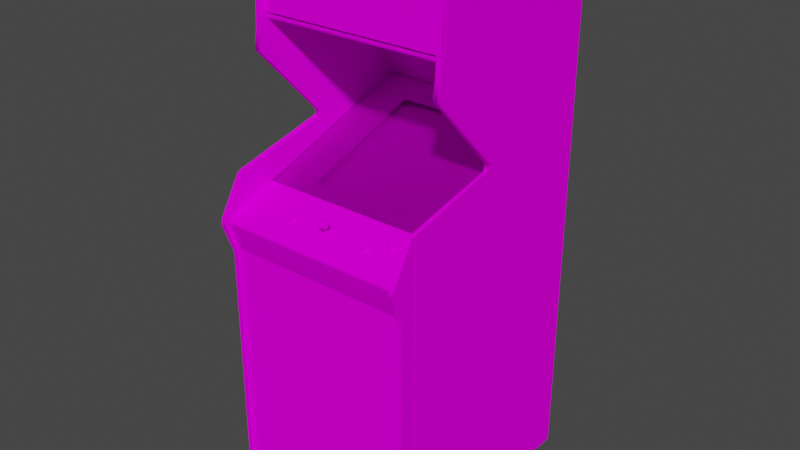 # Source: superpac.blend  (saved by Blender 2.93.20; exported with 4.5.12 LTS)
import bpy
from mathutils import Matrix  # noqa: F401  (used for matrix-valued properties, if any)

bpy.ops.wm.read_factory_settings(use_empty=True)
scene = bpy.context.scene
scene.name = 'Scene'

# ---- images (referenced by path relative to the original .blend; pixels are not part of the script)
import os
ASSET_DIR = os.environ.get("B2B_ASSET_DIR", "")  # directory of the original .blend (textures are referenced by path, not embedded)
HERE = os.path.dirname(os.path.abspath(__file__))  # packed textures are extracted next to this script under _unpacked/

def load_image(name, relpath, width, height, colorspace="sRGB"):
    """Load a texture the original file referenced (path relative to the .blend, or extracted next to this script)."""
    p = next((c for c in (os.path.join(HERE, relpath), os.path.join(ASSET_DIR, relpath)) if relpath and os.path.exists(c)), "")
    if p:
        img = bpy.data.images.load(p, check_existing=True)
        img.name = name
    else:  # same state as the original file: an image datablock whose file is absent (Cycles renders it pink)
        img = bpy.data.images.new(name, width, height)
        img.source = "FILE"
        img.filepath = "//" + (relpath or name)
    img.colorspace_settings.name = colorspace
    return img
img_superpacmarqueemap_tiff = load_image('superpacmarqueemap.TIFF', 'superpacmarqueemap.TIFF', 1024, 1024, 'sRGB')
img_superpacsnapmap_tiff = load_image('superpacsnapmap.TIFF', 'superpacsnapmap.TIFF', 1024, 1024, 'sRGB')
img_superpacglassblack_tiff = load_image('superpacglassblack.TIFF', 'superpacglassblack.TIFF', 1024, 1024, 'sRGB')
img_superpacallmap_tiff = load_image('superpacallmap.TIFF', 'superpacallmap.TIFF', 1024, 1024, 'sRGB')
img_superpacdecalsmap_tiff = load_image('superpacdecalsmap.TIFF', 'superpacdecalsmap.TIFF', 1024, 1024, 'sRGB')

# ---- materials (node trees are filled in below, after node groups)
mat_superpacmarquee = bpy.data.materials.new('superpacmarquee')
mat_superpacmarquee.use_transparent_shadow = False
mat_superpacmarquee.roughness = 0.8807
mat_superpacmarquee.specular_intensity = 0.0
mat_superpacsnap = bpy.data.materials.new('superpacsnap')
mat_superpacsnap.use_transparent_shadow = False
mat_superpacsnap.roughness = 0.8807
mat_superpacsnap.specular_intensity = 0.0
mat_superpacglass = bpy.data.materials.new('superpacglass')
mat_superpacglass.use_transparent_shadow = False
mat_superpacglass.roughness = 0.8807
mat_superpacglass.specular_intensity = 0.0
mat_superpacall = bpy.data.materials.new('superpacall')
mat_superpacall.use_transparent_shadow = False
mat_superpacall.roughness = 0.8807
mat_superpacall.specular_intensity = 0.0
mat_superpacdecals = bpy.data.materials.new('superpacdecals')
mat_superpacdecals.use_transparent_shadow = False
mat_superpacdecals.roughness = 0.8807
mat_superpacdecals.specular_intensity = 0.0

# ---- node groups
ng_auto_smooth = bpy.data.node_groups.new('Auto Smooth', 'GeometryNodeTree')
_s = ng_auto_smooth.interface.new_socket(name='Geometry', in_out='OUTPUT', socket_type='NodeSocketGeometry')
_s = ng_auto_smooth.interface.new_socket(name='Geometry', in_out='INPUT', socket_type='NodeSocketGeometry')
_s = ng_auto_smooth.interface.new_socket(name='Angle', in_out='INPUT', socket_type='NodeSocketFloat')
_s.subtype = 'ANGLE'
_s.min_value = 0.0
_s.max_value = 3.142
ng_auto_smooth.is_modifier = True
_N = ng_auto_smooth.nodes; _L = ng_auto_smooth.links
n0 = _N.new('NodeGroupOutput'); n0.name = 'Group Output'; n0.location = (480, -100)
n1 = _N.new('NodeGroupInput'); n1.name = 'Group Input'; n1.location = (-420, -300)
n2 = _N.new('NodeGroupInput'); n2.name = 'Group Input.001'; n2.location = (-60, -100)
n3 = _N.new('GeometryNodeSetShadeSmooth'); n3.name = 'Set Shade Smooth'; n3.location = (120, -100)
n3.domain = 'EDGE'
n4 = _N.new('GeometryNodeSetShadeSmooth'); n4.name = 'Set Shade Smooth.001'; n4.location = (300, -100)
n5 = _N.new('GeometryNodeInputMeshEdgeAngle'); n5.name = 'Edge Angle'; n5.location = (-420, -220)
n6 = _N.new('GeometryNodeInputEdgeSmooth'); n6.name = 'Is Edge Smooth'; n6.location = (-60, -160)
n7 = _N.new('GeometryNodeInputShadeSmooth'); n7.name = 'Is Face Smooth'; n7.location = (-240, -340)
n8 = _N.new('FunctionNodeBooleanMath'); n8.name = 'Boolean Math'; n8.location = (-60, -220)
n9 = _N.new('FunctionNodeCompare'); n9.name = 'Compare'; n9.location = (-240, -180)
n9.operation = 'LESS_EQUAL'
_L.new(n5.outputs[0], n9.inputs[0])
_L.new(n4.outputs[0], n0.inputs[0])
_L.new(n1.outputs[1], n9.inputs[1])
_L.new(n9.outputs[0], n8.inputs[0])
_L.new(n7.outputs[0], n8.inputs[1])
_L.new(n2.outputs[0], n3.inputs[0])
_L.new(n6.outputs[0], n3.inputs[1])
_L.new(n3.outputs[0], n4.inputs[0])
_L.new(n8.outputs[0], n3.inputs[2])
n0.is_active_output = True

# ---- material node trees
mat_superpacmarquee.use_nodes = True; mat_superpacmarquee.node_tree.nodes.clear()
_N = mat_superpacmarquee.node_tree.nodes; _L = mat_superpacmarquee.node_tree.links
n0 = _N.new('ShaderNodeBsdfPrincipled'); n0.name = 'Principled BSDF'; n0.location = (10, 300)
n0.distribution = 'GGX'
n0.subsurface_method = 'BURLEY'
n0.inputs[2].default_value = 0.8807
n0.inputs[3].default_value = 1.45
n0.inputs[13].default_value = 0.0
n0.inputs[27].default_value = (0.0, 0.0, 0.0, 1.0)
n0.inputs[28].default_value = 1.0
n1 = _N.new('ShaderNodeOutputMaterial'); n1.name = 'Material Output'; n1.location = (300, 300)
n2 = _N.new('ShaderNodeTexImage'); n2.name = 'Image Texture'; n2.location = (-300, 600)
n2.image = img_superpacmarqueemap_tiff
_L.new(n0.outputs[0], n1.inputs[0])
_L.new(n2.outputs[0], n0.inputs[0])
n1.is_active_output = True
mat_superpacsnap.use_nodes = True; mat_superpacsnap.node_tree.nodes.clear()
_N = mat_superpacsnap.node_tree.nodes; _L = mat_superpacsnap.node_tree.links
n0 = _N.new('ShaderNodeBsdfPrincipled'); n0.name = 'Principled BSDF'; n0.location = (10, 300)
n0.distribution = 'GGX'
n0.subsurface_method = 'BURLEY'
n0.inputs[2].default_value = 0.8807
n0.inputs[3].default_value = 1.45
n0.inputs[13].default_value = 0.0
n0.inputs[27].default_value = (0.0, 0.0, 0.0, 1.0)
n0.inputs[28].default_value = 1.0
n1 = _N.new('ShaderNodeOutputMaterial'); n1.name = 'Material Output'; n1.location = (300, 300)
n2 = _N.new('ShaderNodeTexImage'); n2.name = 'Image Texture'; n2.location = (-300, 600)
n2.image = img_superpacsnapmap_tiff
_L.new(n0.outputs[0], n1.inputs[0])
_L.new(n2.outputs[0], n0.inputs[0])
n1.is_active_output = True
mat_superpacglass.use_nodes = True; mat_superpacglass.node_tree.nodes.clear()
_N = mat_superpacglass.node_tree.nodes; _L = mat_superpacglass.node_tree.links
n0 = _N.new('ShaderNodeBsdfPrincipled'); n0.name = 'Principled BSDF'; n0.location = (10, 300)
n0.distribution = 'GGX'
n0.subsurface_method = 'BURLEY'
n0.inputs[2].default_value = 0.8807
n0.inputs[3].default_value = 1.45
n0.inputs[4].default_value = 0.2
n0.inputs[13].default_value = 0.0
n0.inputs[27].default_value = (0.0, 0.0, 0.0, 1.0)
n0.inputs[28].default_value = 1.0
n1 = _N.new('ShaderNodeOutputMaterial'); n1.name = 'Material Output'; n1.location = (300, 300)
n2 = _N.new('ShaderNodeTexImage'); n2.name = 'Image Texture'; n2.location = (-300, 600)
n2.image = img_superpacglassblack_tiff
_L.new(n0.outputs[0], n1.inputs[0])
_L.new(n2.outputs[0], n0.inputs[0])
n1.is_active_output = True
mat_superpacall.use_nodes = True; mat_superpacall.node_tree.nodes.clear()
_N = mat_superpacall.node_tree.nodes; _L = mat_superpacall.node_tree.links
n0 = _N.new('ShaderNodeBsdfPrincipled'); n0.name = 'Principled BSDF'; n0.location = (10, 300)
n0.distribution = 'GGX'
n0.subsurface_method = 'BURLEY'
n0.inputs[2].default_value = 0.8807
n0.inputs[3].default_value = 1.45
n0.inputs[13].default_value = 0.0
n0.inputs[27].default_value = (0.0, 0.0, 0.0, 1.0)
n0.inputs[28].default_value = 1.0
n1 = _N.new('ShaderNodeOutputMaterial'); n1.name = 'Material Output'; n1.location = (300, 300)
n2 = _N.new('ShaderNodeTexImage'); n2.name = 'Image Texture'; n2.location = (-300, 600)
n2.image = img_superpacallmap_tiff
_L.new(n0.outputs[0], n1.inputs[0])
_L.new(n2.outputs[0], n0.inputs[0])
n1.is_active_output = True
mat_superpacdecals.use_nodes = True; mat_superpacdecals.node_tree.nodes.clear()
_N = mat_superpacdecals.node_tree.nodes; _L = mat_superpacdecals.node_tree.links
n0 = _N.new('ShaderNodeBsdfPrincipled'); n0.name = 'Principled BSDF'; n0.location = (10, 300)
n0.distribution = 'GGX'
n0.subsurface_method = 'BURLEY'
n0.inputs[2].default_value = 0.8807
n0.inputs[3].default_value = 1.45
n0.inputs[13].default_value = 0.0
n0.inputs[27].default_value = (0.0, 0.0, 0.0, 1.0)
n0.inputs[28].default_value = 1.0
n1 = _N.new('ShaderNodeOutputMaterial'); n1.name = 'Material Output'; n1.location = (300, 300)
n2 = _N.new('ShaderNodeTexImage'); n2.name = 'Image Texture'; n2.location = (-300, 600)
n2.image = img_superpacdecalsmap_tiff
_L.new(n0.outputs[0], n1.inputs[0])
_L.new(n2.outputs[0], n0.inputs[0])
n1.is_active_output = True

# ---- world
world_world = bpy.data.worlds.new('World'); scene.world = world_world
world_world.use_nodes = True; world_world.node_tree.nodes.clear()
_N = world_world.node_tree.nodes; _L = world_world.node_tree.links
n0 = _N.new('ShaderNodeOutputWorld'); n0.name = 'World Output'; n0.location = (300, 300)
n1 = _N.new('ShaderNodeBackground'); n1.name = 'Background'; n1.location = (10, 300)
n1.inputs[0].default_value = (0.05088, 0.05088, 0.05088, 1.0)
_L.new(n1.outputs[0], n0.inputs[0])
n0.is_active_output = True
world_world.color = (0.05088, 0.05088, 0.05088)
world_world.use_sun_shadow = False
world_world.sun_shadow_jitter_overblur = 0.0

# ---- meshes
me_superpac = bpy.data.meshes.new('superpac')
me_superpac.from_pydata([(-0.07177, 0.5019, 0.01268), (-0.07177, 0.4742, 0.01268), (0.01905, 0.5019, 0.01268), (0.1054, -0.03786, -0.1903), (-0.02131, -0.03487, -0.1899), (-0.02131, -0.08758, -0.05796), (0.1043, 0.004372, -0.3218), (-0.02131, 0.006615, -0.3233), (-0.1465, -0.08907, -0.05983), (-0.1465, 0.004372, -0.3218), (-0.148, -0.03786, -0.1903), (0.1043, -0.08907, -0.05983), (-0.02131, 0.03016, -0.4052), (0.1009, -0.1216, 0.01866), (0.1798, -0.09019, -0.06357), (-0.02131, -0.122, 0.02203), (0.1831, -0.0416, -0.191), (0.1697, 0.02343, -0.3914), (-0.1435, 0.02792, -0.4018), (-0.02131, 0.02941, -0.4052), (0.1009, 0.02755, -0.4018), (-0.2224, -0.09019, -0.06357), (-0.2254, -0.0416, -0.191), (-0.2254, -0.04235, -0.191), (-0.2224, 0.0002606, -0.3192), (0.1798, 0.0006344, -0.3192), (0.1831, -0.04235, -0.191), (0.1798, -0.09057, -0.06357), (-0.02131, -0.1223, 0.02203), (-0.1435, -0.122, 0.01866), (-0.1435, 0.02755, -0.4018), (-0.2123, -0.1186, 0.007825), (-0.2224, -0.09057, -0.06357), (-0.1435, -0.1216, 0.01866), (-0.2123, -0.119, 0.007825), (0.1009, 0.02792, -0.4018), (0.1697, 0.02306, -0.3917), (0.1697, -0.1186, 0.007825), (0.1009, -0.122, 0.01866), (-0.2224, 0.0006344, -0.3192), (-0.2123, 0.02306, -0.3917), (0.1798, 0.0002606, -0.3192), (-0.2123, 0.02343, -0.3914), (0.1697, -0.119, 0.007825), (0.2788, -0.1167, 0.06576), (-0.3319, 0.0795, -0.4885), (-0.3319, -0.1167, 0.06576), (0.2788, 0.0795, -0.4885), (-0.01272, -0.1149, 0.17), (-0.02356, -0.119, 0.1738), (-0.01758, -0.1007, 0.1633), (-0.0172, -0.1048, 0.1689), (-0.02356, -0.1126, 0.1742), (-0.02356, -0.09879, 0.1577), (-0.01945, -0.09954, 0.1592), (-0.0344, -0.1036, 0.1622), (-0.02954, -0.1007, 0.1633), (-0.02169, -0.09954, 0.1637), (-0.02206, -0.1003, 0.1652), (-0.02094, -0.101, 0.1663), (-0.02356, -0.1029, 0.1689), (-0.0258, -0.09954, 0.1637), (-0.02505, -0.09916, 0.1622), (-0.02356, -0.1003, 0.1656), (-0.02505, -0.1003, 0.1652), (-0.02356, -0.09916, 0.1637), (-0.02356, -0.09879, 0.1618), (-0.02206, -0.09916, 0.1622), (-0.02767, -0.09954, 0.1592), (-0.3319, 0.6144, -0.4392), (-0.3469, 0.02269, -0.1521), (-0.3469, 0.6144, -0.4392), (0.2942, 0.02269, -0.1521), (0.2792, 0.05184, -0.502), (-0.3319, 0.05184, -0.502), (0.2792, -0.1915, 0.182), (-0.3323, -1.115, -0.5596), (0.2788, 0.5628, -0.5596), (0.2942, 0.6271, -0.2482), (0.2792, 0.3471, 0.06464), (0.2792, 0.6271, -0.2482), (-0.3319, 0.6271, -0.2482), (-0.3319, 0.04549, -0.1574), (0.2942, -1.118, -0.5715), (0.2792, -1.118, -0.5715), (-0.3319, 0.377, 0.02427), (-0.3319, 0.3834, -0.3652), (0.2792, 0.3834, -0.3652), (0.2788, -1.115, -0.5596), (-0.3319, -0.1915, 0.182), (-0.3308, -0.2348, 0.1943), (-0.3308, -1.115, 0.1943), (0.2792, -1.115, 0.1943), (0.2792, -0.2348, 0.1943), (-0.3323, 0.5628, -0.5596), (0.2788, 0.6032, 0.01717), (0.2792, 0.377, 0.02427), (-0.3323, 0.6032, 0.01717), (-0.3315, 0.5946, 0.03474), (0.2796, 0.38, 0.03436), (0.2942, 0.599, 0.05193), (-0.3469, 0.599, 0.05193), (-0.3319, 0.599, 0.05193), (-0.3315, -0.1108, 0.0538), (0.2792, -0.1691, 0.2093), (0.2792, -0.1108, 0.0538), (0.2788, 0.07539, -0.4885), (-0.3319, 0.07539, -0.4885), (0.145, 0.04324, -0.3981), (0.145, -0.09916, 0.004088), (-0.1981, 0.04324, -0.3981), (-0.1981, -0.09916, 0.004088), (0.2788, -0.1208, 0.06576), (-0.3319, -0.1208, 0.06576), (-0.3319, -0.0487, 0.1689), (-0.3469, -0.1691, 0.2403), (0.2792, -0.1691, 0.2403), (0.2942, -0.0487, 0.1689), (-0.007484, -0.1134, 0.1585), (-0.01272, -0.1212, 0.1674), (-0.03813, -0.1074, 0.1607), (-0.3315, -0.1881, 0.2272), (-0.3315, -0.2745, 0.1977), (0.2792, -0.2745, 0.1977), (0.2792, -0.1881, 0.2272), (-0.3469, 0.5863, -0.5487), (0.2377, -0.1276, 0.1229), (0.2287, -0.1291, 0.114), (0.2306, -0.1287, 0.1271), (0.1846, -0.1291, 0.114), (0.1861, -0.1287, 0.1271), (0.1185, -0.1421, 0.1484), (0.1271, -0.1407, 0.1577), (-0.1544, -0.1421, 0.1484), (-0.1458, -0.1407, 0.1577), (-0.02356, -0.1246, 0.1693), (-0.02356, -0.1223, 0.1461), (-0.02356, -0.1149, 0.1435), (0.1861, -0.1339, 0.1263), (0.1932, -0.1276, 0.1229), (-0.3319, 0.02269, -0.1521), (-0.3319, -0.2913, 0.2044), (-0.3469, -0.2913, 0.2044), (0.2792, -0.1922, 0.2426), (-0.02767, -0.1022, 0.1671), (0.1058, -0.144, 0.1528), (0.1058, -0.141, 0.1443), (-0.1671, -0.144, 0.1528), (-0.1671, -0.141, 0.1443), (0.2306, -0.1339, 0.1263), (-0.03514, -0.1096, 0.148), (-0.03365, -0.104, 0.1514), (-0.02356, -0.1081, 0.1435), (-0.3315, 0.6054, -0.001519), (-0.3315, 0.6054, 0.02315), (0.2796, 0.6054, -0.001519), (0.2792, -0.0487, 0.1689), (0.2942, 0.04549, -0.1574), (0.2792, 0.04549, -0.1574), (-0.3469, 0.2899, 0.07398), (-0.03963, -0.1134, 0.1585), (0.2942, 0.5863, -0.5487), (0.2796, 0.3695, 0.0224), (-0.3315, 0.3695, 0.0224), (0.2796, 0.3695, 0.004088), (-0.3315, 0.3695, 0.004088), (-0.1447, -0.1455, 0.1566), (-0.1402, -0.1496, 0.1592), (-0.1417, -0.1425, 0.1484), (0.1278, -0.1455, 0.1566), (0.1327, -0.1496, 0.1592), (0.1312, -0.1425, 0.1484), (-0.009353, -0.1074, 0.1607), (-0.02356, -0.1025, 0.1472), (0.1203, -0.147, 0.1607), (0.12, -0.1421, 0.1614), (0.1114, -0.1466, 0.1592), (0.1301, -0.138, 0.1502), (-0.1525, -0.147, 0.1607), (-0.1529, -0.1421, 0.1614), (-0.1615, -0.1466, 0.1592), (-0.1428, -0.138, 0.1502), (-0.3319, 0.3471, 0.06464), (-0.03514, -0.1175, 0.1693), (-0.03365, -0.1111, 0.1704), (0.2942, 0.5688, -0.579), (-0.3469, -1.118, -0.5715), (-0.3319, -0.1922, 0.2426), (-0.3469, -0.1922, 0.2426), (-0.3469, -0.0487, 0.1689), (-0.3319, -0.1691, 0.2403), (-0.3319, -1.111, 0.2044), (-0.3469, -1.111, 0.2044), (0.2792, -1.111, 0.2044), (0.2942, -1.111, 0.2044), (-0.1615, -0.1388, 0.1379), (-0.1607, -0.1343, 0.1405), (-0.1525, -0.138, 0.1364), (-0.1663, -0.1365, 0.1465), (0.1114, -0.1388, 0.1379), (0.1203, -0.138, 0.1364), (0.1861, -0.125, 0.102), (0.1861, -0.1208, 0.1046), (0.194, -0.1264, 0.1061), (0.1779, -0.1212, 0.1058), (0.1775, -0.1257, 0.1035), (0.2942, 0.3471, 0.06464), (-0.3319, 0.2899, 0.07398), (0.197, -0.1294, 0.114), (0.194, -0.1324, 0.1218), (0.2414, -0.1294, 0.114), (0.2403, -0.125, 0.1158), (0.2385, -0.1324, 0.1218), (0.2377, -0.1223, 0.1084), (0.2385, -0.1264, 0.1061), (0.2306, -0.1208, 0.1046), (-0.01384, -0.1164, 0.1472), (0.2216, -0.1257, 0.1035), (0.2224, -0.1212, 0.1058), (0.2306, -0.125, 0.102), (0.1368, -0.1455, 0.1476), (0.1278, -0.1395, 0.1405), (-0.1357, -0.1455, 0.1476), (-0.1447, -0.1395, 0.1405), (-0.1529, -0.1339, 0.139), (0.216, -0.1279, 0.1099), (0.2104, -0.1302, 0.1069), (0.216, -0.1309, 0.1185), (0.219, -0.138, 0.1286), (0.2216, -0.1336, 0.1248), (0.2104, -0.1347, 0.1192), (0.1716, -0.1279, 0.1099), (0.1659, -0.1302, 0.1069), (0.1716, -0.1309, 0.1185), (0.1745, -0.138, 0.1286), (0.1775, -0.1336, 0.1248), (0.1659, -0.1347, 0.1192), (0.2317, -0.1261, 0.09529), (0.219, -0.1268, 0.09753), (-0.03365, -0.1231, 0.1656), (-0.03739, -0.1197, 0.1562), (-0.03215, -0.1253, 0.1543), (-0.02954, -0.1231, 0.1487), (-0.3469, 0.6271, -0.2482), (-0.3469, 0.04549, -0.1574), (0.2942, 0.6144, -0.4392), (0.1727, -0.1261, 0.1196), (-0.02356, -0.1074, 0.1727), (-0.02356, -0.1481, 0.1502), (-0.02356, -0.1268, 0.1581), (-0.02356, -0.1451, 0.1428), (-0.02356, -0.1238, 0.1506), (-0.02094, -0.1455, 0.1439), (-0.02094, -0.1242, 0.1517), (-0.01945, -0.1253, 0.1543), (-0.01945, -0.1466, 0.1465), (-0.02767, -0.1253, 0.1543), (-0.02767, -0.1466, 0.1465), (0.1117, -0.1414, 0.16), (-0.1607, -0.1414, 0.16), (-0.009727, -0.1197, 0.1562), (-0.01234, -0.1096, 0.148), (-0.01346, -0.104, 0.1514), (0.2942, -0.2913, 0.2044), (0.2792, -0.2913, 0.2044), (-0.01533, -0.1257, 0.1629), (0.2942, 0.6196, 0.03661), (0.2792, 0.599, 0.05193), (-0.3469, 0.6196, 0.03661), (0.2792, 0.02269, -0.1521), (-0.03365, -0.1164, 0.1472), (-0.3315, -0.1735, 0.219), (-0.3315, -0.1792, 0.2246), (0.2792, 0.6144, -0.4392), (0.1084, -0.1511, 0.1629), (-0.1645, -0.1511, 0.1629), (-0.1727, -0.1433, 0.1413), (0.1002, -0.1433, 0.1413), (0.2429, -0.1365, 0.1244), (0.1985, -0.1365, 0.1244), (0.1985, -0.1279, 0.1016), (-0.1514, -0.1392, 0.13), (0.1211, -0.1392, 0.13), (0.1065, -0.1392, 0.154), (0.1065, -0.1365, 0.1465), (0.1117, -0.1343, 0.1405), (0.12, -0.1339, 0.139), (-0.1663, -0.1392, 0.154), (0.1727, -0.1235, 0.1117), (0.1932, -0.1223, 0.1084), (-0.3319, -1.118, -0.5715), (0.2792, -0.1792, 0.2246), (0.2792, 0.6196, 0.03661), (-0.3319, 0.6196, 0.03661), (-0.02954, -0.1276, 0.16), (0.2792, 0.5863, -0.5487), (-0.3469, 0.5688, -0.579), (-0.3319, 0.5863, -0.5487), (0.1271, -0.1354, 0.1428), (-0.1458, -0.1354, 0.1428), (0.1211, -0.1519, 0.1652), (-0.1514, -0.1519, 0.1652), (0.2317, -0.1388, 0.1308), (0.1873, -0.1388, 0.1308), (-0.1727, -0.1478, 0.1536), (0.1002, -0.1478, 0.1536), (0.203, -0.1324, 0.1132), (0.2474, -0.1324, 0.1132), (0.2429, -0.1279, 0.1016), (0.1327, -0.1414, 0.136), (-0.1402, -0.1414, 0.136), (0.1084, -0.1399, 0.1319), (-0.1645, -0.1399, 0.1319), (0.1873, -0.1261, 0.09529), (0.1745, -0.1268, 0.09753), (0.2172, -0.1261, 0.1196), (0.2224, -0.1283, 0.1256), (0.1779, -0.1283, 0.1256), (0.2172, -0.1235, 0.1117), (0.2942, -0.1691, 0.2403), (0.2792, 0.5688, -0.579), (-0.3319, 0.5688, -0.579), (0.1962, -0.125, 0.1158), (0.2942, -0.1922, 0.2426), (0.2792, 0.2899, 0.07398), (-0.02655, -0.1455, 0.1439), (-0.02094, -0.1474, 0.1491), (-0.02655, -0.1242, 0.1517), (-0.01758, -0.1231, 0.1487), (0.2942, 0.2899, 0.07398), (-0.3469, 0.3471, 0.06464), (-0.3315, 0.38, 0.03436), (-0.3315, 0.3718, 0.03137), (0.2792, -0.1735, 0.219), (-0.02356, -0.09991, 0.1521), (0.2796, 0.6054, 0.02315), (-0.01272, -0.1036, 0.1622), (-0.01421, -0.1093, 0.1704), (0.2796, 0.5946, 0.03474), (-0.03141, -0.1063, 0.1697), (-0.03141, -0.101, 0.1551), (-0.01608, -0.101, 0.1551), (0.2796, 0.3718, 0.03137), (-0.3315, 0.6035, 0.03287), (-0.02655, -0.1264, 0.157), (-0.02655, -0.1474, 0.1491), (-0.02094, -0.1264, 0.157), (0.2796, 0.6035, 0.03287), (-0.01496, -0.1253, 0.1543), (-0.01758, -0.1276, 0.16), (-0.02356, -0.1283, 0.1622), (-0.3315, -0.1691, 0.2093), (0.2956, -0.8164, 0.1547), (0.2956, 0.5733, -0.5715), (0.2956, 0.03353, -0.1686), (-0.348, 0.03353, -0.1686), (-0.348, -0.8164, 0.2003), (-0.348, -0.04497, 0.1607), (-0.348, 0.586, -0.5267), (-0.348, 0.4264, 0.0467), (-0.348, 0.6039, 0.04184), (0.2956, -0.04347, 0.1547), (-0.348, -0.1059, 0.1962), (-0.348, -0.8164, -0.5267), (0.2956, 0.4264, 0.0467), (0.2956, 0.2997, 0.0695), (0.2956, 0.6039, -0.4601), (0.2956, 0.6039, 0.04184), (-0.348, 0.6039, -0.4601), (-0.348, 0.2997, 0.0695), (0.2956, -0.8164, -0.5644), (-0.348, -0.6957, 0.2003), (0.2788, 0.3946, 0.04109), (0.2788, 0.5815, 0.04109), (-0.3319, 0.3946, 0.04109), (-0.3319, 0.5815, 0.04109)], [], [(0, 1, 2), (4, 10, 8, 5), (10, 4, 7, 9), (12, 35, 20, 19), (21, 8, 10, 22), (285, 199, 146, 284), (317, 235, 138, 130), (196, 195, 148, 198), (11, 5, 15, 13), (6, 25, 17, 35), (9, 39, 22, 10), (12, 18, 9, 7), (37, 13, 38, 43), (252, 253, 254, 255), (39, 9, 18, 42), (172, 337, 48, 118), (13, 37, 14, 11), (18, 12, 19, 30), (336, 51, 337, 172), (232, 231, 205, 314), (23, 32, 21, 22), (325, 327, 251, 250), (28, 38, 13, 15), (42, 18, 30), (4, 3, 6, 7), (14, 37, 43, 27), (33, 15, 5, 8), (36, 20, 35), (341, 54, 50, 336), (41, 36, 17, 25), (107, 113, 111, 110), (22, 39, 24, 23), (35, 17, 36), (30, 40, 42), (33, 31, 34, 29), (114, 189, 115, 190), (223, 310, 281, 197), (336, 50, 51), (64, 61, 56, 144), (247, 60, 144, 339), (32, 34, 31, 21), (340, 68, 53, 334), (57, 58, 59), (59, 58, 60), (61, 65, 62), (118, 48, 119, 260), (328, 216, 260, 348), (62, 65, 66), (350, 135, 239, 294), (265, 349, 348, 260), (140, 191, 69), (192, 70, 71), (193, 269, 273), (72, 194, 245), (296, 125, 297, 321), (78, 206, 157), (79, 80, 158), (81, 182, 82), (330, 243, 244), (240, 270, 242, 241), (193, 295, 320, 84), (321, 297, 191, 290), (192, 125, 296, 186), (72, 263, 194), (264, 269, 193), (142, 70, 192), (140, 141, 191), (323, 319, 116, 143), (207, 159, 244, 82), (161, 295, 273, 245), (86, 74, 73, 87), (83, 84, 320, 185), (78, 100, 206), (267, 80, 79), (101, 243, 330), (81, 102, 182), (243, 268, 293, 81), (206, 100, 267, 79), (106, 107, 108), (107, 110, 108), (112, 106, 108, 109), (113, 112, 109), (111, 113, 109), (140, 114, 190), (189, 70, 115), (156, 269, 116), (72, 117, 319), (184, 120, 160, 183), (44, 47, 45, 46), (295, 193, 273), (194, 161, 245), (125, 192, 71), (191, 297, 69), (126, 127, 128), (139, 129, 130), (177, 131, 132), (181, 133, 134), (306, 208, 209, 279), (140, 187, 141), (188, 70, 142), (143, 269, 264), (72, 323, 263), (221, 309, 282, 200), (56, 61, 62, 68), (198, 148, 147, 287), (49, 183, 239, 135), (258, 176, 174, 175), (49, 52, 184, 183), (329, 206, 79, 324), (293, 268, 101, 102), (72, 157, 158, 269), (141, 142, 192, 191), (263, 323, 143, 264), (316, 127, 315), (155, 153, 154, 335), (96, 85, 86, 87), (188, 142, 141, 187), (74, 89, 75, 73), (317, 129, 246), (154, 343, 347, 335), (300, 174, 176, 274), (55, 340, 151, 120), (355, 363, 356, 357), (126, 212, 210, 211), (289, 203, 201, 202), (150, 152, 137, 270), (77, 94, 97, 95), (290, 186, 296, 321), (48, 337, 52, 49), (262, 172, 118, 261), (185, 320, 295, 161), (115, 188, 187, 190), (117, 72, 269, 156), (338, 98, 331, 99), (342, 332, 163, 162), (15, 33, 29, 28), (375, 374, 372, 373), (331, 332, 342, 99), (297, 125, 71, 69), (124, 121, 122, 123), (235, 317, 246, 233), (316, 229, 149, 128), (219, 215, 213, 214), (284, 146, 145, 283), (224, 197, 195, 196), (134, 166, 168, 181), (299, 223, 197, 224), (240, 160, 150, 270), (304, 147, 148, 276), (312, 195, 197, 281), (236, 233, 231, 232), (334, 53, 54, 341), (195, 312, 276, 148), (217, 238, 226, 225), (149, 302, 278, 212), (310, 223, 168, 222), (334, 341, 262, 173), (294, 239, 240, 241), (243, 71, 244), (245, 273, 80, 78), (245, 78, 157), (266, 292, 267, 100), (318, 225, 227, 315), (177, 171, 221, 298), (5, 11, 3, 4), (35, 12, 7, 6), (225, 318, 218, 217), (175, 131, 258), (179, 133, 259), (160, 120, 151, 150), (31, 33, 8, 21), (185, 161, 194, 83), (216, 261, 118, 260), (273, 269, 158), (351, 271, 333, 104), (140, 69, 82), (83, 194, 193, 84), (337, 51, 247, 52), (78, 266, 100), (70, 189, 114, 140), (268, 243, 101), (263, 264, 193, 194), (72, 245, 157), (71, 70, 244), (25, 16, 26, 41), (347, 343, 98, 338), (69, 81, 82), (80, 273, 158), (178, 301, 167, 166), (65, 61, 64, 63), (303, 138, 235, 234), (220, 171, 169, 170), (305, 145, 146, 277), (230, 227, 225, 226), (222, 168, 166, 167), (307, 210, 212, 278), (184, 339, 55, 120), (227, 230, 228, 229), (309, 221, 171, 220), (283, 131, 284), (285, 131, 286), (287, 133, 198), (196, 133, 224), (318, 127, 218), (215, 127, 213), (288, 129, 204), (202, 129, 289), (101, 330, 182, 102), (292, 80, 267), (81, 293, 102), (137, 216, 328, 136), (244, 70, 140, 82), (211, 210, 214, 213), (298, 131, 177), (249, 344, 345, 248), (299, 133, 181), (16, 14, 27, 26), (302, 149, 229, 228), (138, 303, 279, 209), (49, 135, 119, 48), (201, 313, 314, 205), (147, 304, 275, 180), (210, 307, 308, 214), (145, 305, 274, 176), (349, 265, 135, 350), (311, 199, 200, 282), (242, 270, 137, 136), (199, 311, 277, 146), (233, 236, 234, 235), (298, 221, 200, 286), (288, 231, 233, 246), (231, 288, 204, 205), (11, 14, 16, 3), (322, 208, 203, 289), (179, 178, 166, 134), (140, 190, 187), (266, 78, 80, 292), (116, 269, 143), (69, 71, 243, 81), (260, 119, 265), (265, 119, 135), (333, 271, 272, 291), (322, 129, 139), (211, 127, 126), (72, 319, 323), (115, 70, 188), (324, 79, 158), (329, 324, 158, 157), (182, 207, 82), (103, 351, 104, 105), (3, 16, 25, 6), (175, 174, 169, 132), (251, 253, 252, 250), (286, 200, 199, 285), (313, 201, 203, 280), (237, 219, 214, 308), (51, 60, 247), (256, 327, 325, 257), (229, 316, 315, 227), (326, 346, 249, 248), (132, 169, 171, 177), (202, 201, 205, 204), (254, 346, 326, 255), (181, 168, 223, 299), (287, 147, 180, 259), (283, 145, 176, 258), (152, 173, 262, 261), (139, 209, 208, 322), (212, 126, 128, 149), (345, 344, 256, 257), (130, 138, 209, 139), (206, 329, 157), (159, 330, 244), (289, 129, 322), (134, 133, 179), (213, 127, 211), (132, 131, 175), (224, 133, 299), (286, 131, 298), (130, 129, 317), (128, 127, 316), (259, 133, 287), (204, 129, 202), (218, 127, 215), (258, 131, 283), (315, 127, 318), (246, 129, 288), (198, 133, 196), (284, 131, 285), (76, 94, 77, 88), (117, 156, 116, 319), (152, 261, 216, 137), (151, 173, 152, 150), (259, 180, 178, 179), (239, 183, 160, 240), (174, 300, 170, 169), (208, 306, 280, 203), (215, 219, 217, 218), (262, 341, 336, 172), (301, 178, 180, 275), (238, 217, 219, 237), (57, 65, 63, 58), (65, 57, 67, 66), (93, 90, 91, 92), (56, 68, 340, 55), (151, 340, 334, 173), (330, 159, 207, 182), (50, 59, 51), (51, 59, 60), (66, 67, 54, 53), (67, 57, 50, 54), (39, 42, 40, 24), (339, 144, 56, 55), (62, 66, 53, 68), (60, 63, 64, 144), (58, 63, 60), (50, 57, 59), (192, 186, 290, 191), (352, 353, 354), (247, 339, 184, 52), (358, 359, 360), (354, 361, 352), (356, 362, 357), (359, 358, 355), (355, 358, 363), (364, 365, 354), (353, 364, 354), (353, 366, 364), (366, 367, 364), (360, 368, 358), (355, 369, 359), (352, 370, 353), (356, 371, 362), (272, 121, 124, 291), (163, 165, 164, 162)])
me_superpac.polygons.foreach_set('use_smooth', [True] * 335)
me_superpac.polygons.foreach_set('material_index', [0, 1, 1, 1, 1, 3, 3, 3, 1, 1, 1, 1, 1, 3, 1, 3, 1, 1, 3, 3, 1, 3, 1, 1, 1, 1, 1, 1, 3, 1, 3, 1, 1, 1, 1, 3, 3, 3, 3, 3, 1, 3, 3, 3, 3, 3, 3, 3, 3, 3, 3, 3, 3, 3, 3, 3, 3, 3, 3, 3, 3, 3, 3, 3, 3, 3, 3, 3, 3, 3, 3, 3, 3, 3, 3, 3, 3, 3, 3, 3, 3, 3, 3, 3, 3, 3, 3, 3, 2, 3, 3, 3, 3, 3, 3, 3, 3, 3, 3, 3, 3, 3, 3, 3, 3, 3, 3, 3, 3, 3, 3, 3, 3, 3, 3, 3, 3, 3, 3, 3, 3, 3, 4, 3, 3, 3, 3, 3, 3, 3, 3, 3, 3, 3, 3, 1, 0, 3, 3, 3, 3, 3, 3, 3, 3, 3, 3, 3, 3, 3, 3, 3, 3, 3, 3, 3, 3, 3, 3, 3, 3, 3, 3, 3, 1, 1, 3, 3, 3, 3, 1, 3, 3, 3, 3, 3, 3, 3, 3, 3, 3, 3, 3, 3, 1, 3, 3, 3, 3, 3, 3, 3, 3, 3, 3, 3, 3, 3, 3, 3, 3, 3, 3, 3, 3, 3, 3, 3, 3, 3, 3, 3, 3, 3, 3, 3, 1, 3, 3, 3, 3, 3, 3, 3, 3, 3, 3, 3, 3, 3, 3, 3, 1, 3, 3, 3, 3, 3, 3, 3, 3, 3, 3, 3, 3, 3, 3, 3, 3, 3, 1, 3, 3, 3, 3, 3, 3, 3, 3, 3, 3, 3, 3, 3, 3, 3, 3, 3, 3, 3, 3, 3, 3, 3, 3, 3, 3, 3, 3, 3, 3, 3, 3, 3, 3, 3, 3, 3, 3, 3, 3, 3, 3, 3, 3, 3, 3, 3, 3, 3, 3, 3, 3, 3, 3, 3, 3, 3, 3, 3, 3, 1, 3, 3, 3, 3, 3, 3, 4, 3, 4, 4, 4, 4, 4, 4, 4, 4, 4, 4, 4, 4, 4, 3, 3])
_uv = me_superpac.uv_layers.new(name='UVMap')
_uv.uv.foreach_set('vector', [0.000447, 0.9996, 0.000447, 0.000447, 0.9996, 0.9996, 0.5, 0.5, 0.2209, 0.5, 0.2237, 0.2237, 0.5, 0.2209, 0.2209, 0.5, 0.5, 0.5, 0.5, 0.7791, 0.2237, 0.7763, 0.5, 0.9493, 0.7679, 0.9409, 0.7679, 0.9409, 0.5, 0.9493, 0.05905, 0.2321, 0.2237, 0.2237, 0.2209, 0.5, 0.05068, 0.5, 0.2767, 0.793, 0.2767, 0.7986, 0.2572, 0.7791, 0.26, 0.7735, 0.4023, 0.7316, 0.3995, 0.7316, 0.4302, 0.7261, 0.4274, 0.7261, 0.2767, 0.793, 0.2767, 0.7986, 0.2572, 0.7791, 0.26, 0.7735, 0.7763, 0.2237, 0.5, 0.2209, 0.5, 0.05068, 0.7679, 0.05905, 0.7763, 0.7763, 0.9409, 0.7679, 0.9186, 0.9186, 0.7679, 0.9409, 0.2237, 0.7763, 0.05905, 0.7679, 0.05068, 0.5, 0.2209, 0.5, 0.5, 0.9493, 0.2321, 0.9409, 0.2237, 0.7763, 0.5, 0.7791, 0.9186, 0.08138, 0.7679, 0.05905, 0.7679, 0.05905, 0.9186, 0.08138, 0.6842, 0.2628, 0.6842, 0.2628, 0.6842, 0.2628, 0.6842, 0.2628, 0.05905, 0.7679, 0.2237, 0.7763, 0.2321, 0.9409, 0.08138, 0.9186, 0.2991, 0.7707, 0.2991, 0.7707, 0.2991, 0.7707, 0.2991, 0.7707, 0.7679, 0.05905, 0.9186, 0.08138, 0.9409, 0.2321, 0.7763, 0.2237, 0.2321, 0.9409, 0.5, 0.9493, 0.5, 0.9493, 0.2321, 0.9409, 0.2963, 0.7707, 0.2963, 0.7707, 0.2991, 0.7707, 0.2991, 0.7707, 0.3633, 0.7875, 0.3828, 0.7791, 0.3995, 0.7986, 0.3912, 0.8182, 0.05068, 0.5, 0.05905, 0.2321, 0.05905, 0.2321, 0.05068, 0.5, 0.6842, 0.26, 0.6842, 0.26, 0.6842, 0.26, 0.6842, 0.26, 0.5, 0.05068, 0.7679, 0.05905, 0.7679, 0.05905, 0.5, 0.05068, 0.08138, 0.9186, 0.2321, 0.9409, 0.2321, 0.9409, 0.5, 0.5, 0.7791, 0.5, 0.7763, 0.7763, 0.5, 0.7791, 0.9409, 0.2321, 0.9186, 0.08138, 0.9186, 0.08138, 0.9409, 0.2321, 0.2321, 0.05905, 0.5, 0.05068, 0.5, 0.2209, 0.2237, 0.2237, 0.9186, 0.9186, 0.7679, 0.9409, 0.7679, 0.9409, 0.2963, 0.7707, 0.2963, 0.7707, 0.2963, 0.7707, 0.2963, 0.7707, 0.9409, 0.7679, 0.9186, 0.9186, 0.9186, 0.9186, 0.9409, 0.7679, 0.000447, 0.9996, 0.000447, 0.000447, 0.2181, 0.1121, 0.2181, 0.8377, 0.05068, 0.5, 0.05905, 0.7679, 0.05905, 0.7679, 0.05068, 0.5, 0.7679, 0.9409, 0.9186, 0.9186, 0.9186, 0.9186, 0.2321, 0.9409, 0.08138, 0.9186, 0.08138, 0.9186, 0.2321, 0.05905, 0.08138, 0.08138, 0.08138, 0.08138, 0.2321, 0.05905, 0.5447, 0.7791, 0.5447, 0.7791, 0.5447, 0.7791, 0.5447, 0.7791, 0.3298, 0.7902, 0.3437, 0.8042, 0.3074, 0.8237, 0.3046, 0.8042, 0.2963, 0.7707, 0.2963, 0.7707, 0.2963, 0.7707, 0.2963, 0.7707, 0.2963, 0.7707, 0.2963, 0.7707, 0.2963, 0.7707, 0.2963, 0.7707, 0.2963, 0.7707, 0.2963, 0.7707, 0.2963, 0.7707, 0.05905, 0.2321, 0.08138, 0.08138, 0.08138, 0.08138, 0.05905, 0.2321, 0.2963, 0.7707, 0.2963, 0.7707, 0.2963, 0.7707, 0.2963, 0.7707, 0.2963, 0.7707, 0.2963, 0.7707, 0.2963, 0.7707, 0.2963, 0.7707, 0.2963, 0.7707, 0.2963, 0.7707, 0.2963, 0.7707, 0.2963, 0.7707, 0.2963, 0.7707, 0.2991, 0.7707, 0.2991, 0.7707, 0.2963, 0.7707, 0.2963, 0.7707, 0.2963, 0.7707, 0.2963, 0.7707, 0.2963, 0.7707, 0.2963, 0.7707, 0.2963, 0.7707, 0.2963, 0.7707, 0.2963, 0.7707, 0.2963, 0.7735, 0.2963, 0.7735, 0.2963, 0.7707, 0.2963, 0.7735, 0.2963, 0.7735, 0.2963, 0.7735, 0.2963, 0.7707, 0.2963, 0.7707, 0.5447, 0.7819, 0.5419, 0.7847, 0.5447, 0.7791, 0.3019, 0.62, 0.3046, 0.6172, 0.3046, 0.6172, 0.5419, 0.7847, 0.5447, 0.7819, 0.5447, 0.7791, 0.3046, 0.6172, 0.3019, 0.62, 0.3046, 0.6172, 0.5419, 0.7791, 0.5419, 0.7791, 0.5419, 0.7791, 0.5419, 0.7791, 0.3046, 0.6172, 0.3019, 0.62, 0.3019, 0.62, 0.5447, 0.7847, 0.5447, 0.7819, 0.5447, 0.7847, 0.5447, 0.7819, 0.5447, 0.7847, 0.5447, 0.7847, 0.3019, 0.62, 0.3046, 0.6172, 0.3019, 0.62, 0.2991, 0.7707, 0.2991, 0.7707, 0.2991, 0.7707, 0.2991, 0.7707, 0.5419, 0.7847, 0.5447, 0.7791, 0.5447, 0.7791, 0.5419, 0.7791, 0.5447, 0.7791, 0.5447, 0.7791, 0.5419, 0.7847, 0.5419, 0.7791, 0.3019, 0.62, 0.3046, 0.6172, 0.3046, 0.6172, 0.3019, 0.6172, 0.3046, 0.6172, 0.3019, 0.62, 0.3019, 0.62, 0.5447, 0.7847, 0.5447, 0.7819, 0.5419, 0.7847, 0.3019, 0.62, 0.3046, 0.6172, 0.3019, 0.62, 0.5447, 0.7819, 0.5447, 0.7847, 0.5419, 0.7847, 0.5447, 0.7791, 0.5447, 0.7791, 0.5447, 0.7791, 0.5447, 0.7791, 0.5419, 0.7791, 0.5419, 0.7791, 0.5419, 0.7791, 0.5419, 0.7791, 0.5419, 0.7791, 0.5419, 0.7791, 0.5419, 0.7791, 0.5419, 0.7791, 0.6954, 0.7735, 0.6954, 0.7735, 0.6981, 0.7735, 0.6981, 0.7735, 0.5447, 0.7791, 0.5447, 0.7791, 0.5419, 0.7791, 0.5419, 0.7791, 0.3046, 0.6172, 0.3019, 0.62, 0.3019, 0.62, 0.5447, 0.7847, 0.5447, 0.7819, 0.5447, 0.7847, 0.3019, 0.62, 0.3046, 0.6172, 0.3019, 0.62, 0.5447, 0.7819, 0.5447, 0.7847, 0.5447, 0.7847, 0.5419, 0.7791, 0.5419, 0.7791, 0.5419, 0.7791, 0.5419, 0.7791, 0.5419, 0.7791, 0.5447, 0.7791, 0.5447, 0.7791, 0.5419, 0.7791, 0.9996, 0.9996, 0.000447, 0.9996, 0.7819, 0.8377, 0.000447, 0.9996, 0.2181, 0.8377, 0.7819, 0.8377, 0.9996, 0.000447, 0.9996, 0.9996, 0.7819, 0.8377, 0.7819, 0.1121, 0.000447, 0.000447, 0.9996, 0.000447, 0.7819, 0.1121, 0.2181, 0.1121, 0.000447, 0.000447, 0.7819, 0.1121, 0.5447, 0.7819, 0.5447, 0.7819, 0.5447, 0.7819, 0.3046, 0.62, 0.3046, 0.6172, 0.3046, 0.62, 0.5447, 0.7819, 0.5447, 0.7819, 0.5447, 0.7819, 0.3046, 0.6172, 0.3046, 0.62, 0.3046, 0.62, 0.2963, 0.7707, 0.2963, 0.7707, 0.2963, 0.7707, 0.2963, 0.7707, 0.000447, 0.000447, 0.9996, 0.000447, 0.9996, 0.9996, 0.000447, 0.9996, 0.5447, 0.7791, 0.5419, 0.7847, 0.5447, 0.7791, 0.3019, 0.62, 0.3046, 0.6172, 0.3046, 0.6172, 0.3046, 0.6172, 0.3019, 0.62, 0.3046, 0.6172, 0.5419, 0.7847, 0.5447, 0.7791, 0.5447, 0.7791, 0.4526, 0.74, 0.4219, 0.7651, 0.4274, 0.7261, 0.4526, 0.74, 0.4219, 0.7651, 0.4274, 0.7261, 0.3353, 0.7623, 0.2991, 0.7651, 0.327, 0.74, 0.3353, 0.7623, 0.2991, 0.7651, 0.327, 0.74, 0.4833, 0.7679, 0.4637, 0.7651, 0.4553, 0.74, 0.4693, 0.7316, 0.5447, 0.7791, 0.5447, 0.7819, 0.5447, 0.7819, 0.3046, 0.6172, 0.3046, 0.6172, 0.3046, 0.6172, 0.5447, 0.7819, 0.5447, 0.7791, 0.5447, 0.7819, 0.3046, 0.6172, 0.3046, 0.6172, 0.3046, 0.6172, 0.3298, 0.7902, 0.3437, 0.8042, 0.3074, 0.8237, 0.3046, 0.8042, 0.2963, 0.7707, 0.2963, 0.7707, 0.2963, 0.7707, 0.2963, 0.7707, 0.26, 0.7735, 0.2572, 0.7791, 0.2572, 0.7512, 0.26, 0.7512, 0.2963, 0.7735, 0.2963, 0.7707, 0.2963, 0.7707, 0.2963, 0.7735, 0.2767, 0.7316, 0.2767, 0.7316, 0.3046, 0.7261, 0.3046, 0.7261, 0.2963, 0.7735, 0.2963, 0.7735, 0.2963, 0.7707, 0.2963, 0.7707, 0.5419, 0.7791, 0.5419, 0.7791, 0.5419, 0.7791, 0.5419, 0.7791, 0.5447, 0.7791, 0.5447, 0.7791, 0.5447, 0.7791, 0.5447, 0.7791, 0.5419, 0.7902, 0.5419, 0.7847, 0.5419, 0.7847, 0.5419, 0.7875, 0.5447, 0.7791, 0.5447, 0.7791, 0.5419, 0.7791, 0.5419, 0.7791, 0.5447, 0.7791, 0.5447, 0.7791, 0.5447, 0.7791, 0.5447, 0.7791, 0.4023, 0.7316, 0.4219, 0.7651, 0.3856, 0.7512, 0.6702, 0.7651, 0.6702, 0.7623, 0.6702, 0.7623, 0.6702, 0.7651, 0.6842, 0.7679, 0.6842, 0.7679, 0.6842, 0.7651, 0.6842, 0.7651, 0.5447, 0.7791, 0.5447, 0.7791, 0.5447, 0.7791, 0.5447, 0.7791, 0.3409, 0.687, 0.3409, 0.687, 0.3409, 0.6842, 0.3409, 0.6842, 0.4023, 0.7316, 0.4219, 0.7651, 0.3856, 0.7512, 0.6702, 0.7623, 0.6702, 0.7623, 0.6702, 0.7651, 0.6702, 0.7651, 0.3074, 0.7121, 0.3046, 0.7261, 0.2767, 0.7316, 0.2656, 0.7177, 0.2963, 0.7707, 0.2963, 0.7707, 0.2963, 0.7707, 0.2963, 0.7707, 0.2432, 0.6005, 0.000447, 0.003238, 0.4972, 0.003238, 0.4693, 0.5447, 0.4526, 0.74, 0.4553, 0.74, 0.4637, 0.7651, 0.4609, 0.7623, 0.4526, 0.7847, 0.4553, 0.7902, 0.4302, 0.8042, 0.4274, 0.7986, 0.2991, 0.7707, 0.2991, 0.7735, 0.2963, 0.7735, 0.2963, 0.7707, 0.6619, 0.7512, 0.6619, 0.7484, 0.6619, 0.7484, 0.6619, 0.7512, 0.5447, 0.7791, 0.5447, 0.7791, 0.5419, 0.7791, 0.5419, 0.7791, 0.2963, 0.7735, 0.2963, 0.7735, 0.2963, 0.7735, 0.2963, 0.7735, 0.2991, 0.7707, 0.2991, 0.7707, 0.2991, 0.7707, 0.2991, 0.7707, 0.5419, 0.7791, 0.5419, 0.7791, 0.5419, 0.7791, 0.5419, 0.7791, 0.5447, 0.7791, 0.5447, 0.7791, 0.5447, 0.7791, 0.5447, 0.7791, 0.5419, 0.7791, 0.5419, 0.7791, 0.5419, 0.7791, 0.5419, 0.7791, 0.6702, 0.7651, 0.6702, 0.7623, 0.673, 0.7623, 0.673, 0.7651, 0.673, 0.7651, 0.673, 0.7623, 0.673, 0.7623, 0.673, 0.7651, 0.5, 0.05068, 0.2321, 0.05905, 0.2321, 0.05905, 0.5, 0.05068, 0.000447, 0.9996, 0.000447, 0.000447, 0.9996, 0.000447, 0.9996, 0.9996, 0.673, 0.7623, 0.673, 0.7623, 0.673, 0.7651, 0.673, 0.7651, 0.5419, 0.7791, 0.5419, 0.7791, 0.5419, 0.7791, 0.5419, 0.7791, 0.5977, 0.1093, 0.5977, 0.6535, 0.5112, 0.6535, 0.5112, 0.1093, 0.3995, 0.7316, 0.4023, 0.7316, 0.3856, 0.7512, 0.3828, 0.7512, 0.4023, 0.7316, 0.3995, 0.7316, 0.4302, 0.7261, 0.4274, 0.7261, 0.4302, 0.8042, 0.4274, 0.7986, 0.4526, 0.7847, 0.4553, 0.7902, 0.26, 0.7735, 0.2572, 0.7791, 0.2572, 0.7512, 0.26, 0.7512, 0.3046, 0.7986, 0.3046, 0.8042, 0.2767, 0.7986, 0.2767, 0.793, 0.327, 0.74, 0.3298, 0.74, 0.3381, 0.7651, 0.3353, 0.7623, 0.327, 0.7847, 0.3298, 0.7902, 0.3046, 0.8042, 0.3046, 0.7986, 0.2991, 0.7707, 0.2963, 0.7707, 0.2963, 0.7707, 0.2991, 0.7707, 0.2405, 0.7484, 0.2572, 0.7512, 0.2572, 0.7791, 0.2405, 0.7875, 0.2656, 0.8182, 0.2767, 0.7986, 0.3046, 0.8042, 0.3074, 0.8237, 0.3633, 0.7484, 0.3828, 0.7512, 0.3828, 0.7791, 0.3633, 0.7875, 0.2963, 0.7707, 0.2963, 0.7707, 0.2963, 0.7707, 0.2963, 0.7707, 0.2767, 0.7986, 0.2656, 0.8182, 0.2405, 0.7875, 0.2572, 0.7791, 0.3995, 0.7986, 0.3912, 0.8182, 0.3633, 0.7875, 0.3828, 0.7791, 0.4302, 0.7261, 0.433, 0.7121, 0.4693, 0.7316, 0.4553, 0.74, 0.3437, 0.8042, 0.3298, 0.7902, 0.3381, 0.7651, 0.3577, 0.7679, 0.2991, 0.7735, 0.2991, 0.7735, 0.2991, 0.7735, 0.2991, 0.7735, 0.2991, 0.7707, 0.2991, 0.7707, 0.2991, 0.7707, 0.2991, 0.7707, 0.3046, 0.62, 0.3046, 0.6172, 0.3046, 0.62, 0.5419, 0.7791, 0.5419, 0.7791, 0.5419, 0.7791, 0.5419, 0.7791, 0.3046, 0.6172, 0.3046, 0.62, 0.3046, 0.62, 0.5447, 0.7791, 0.5447, 0.7791, 0.5447, 0.7791, 0.5447, 0.7791, 0.3856, 0.7735, 0.3828, 0.7791, 0.3828, 0.7512, 0.3856, 0.7512, 0.3353, 0.7623, 0.3381, 0.7651, 0.3298, 0.7902, 0.327, 0.7847, 0.5, 0.2209, 0.7763, 0.2237, 0.7791, 0.5, 0.5, 0.5, 0.7679, 0.9409, 0.5, 0.9493, 0.5, 0.7791, 0.7763, 0.7763, 0.3828, 0.7791, 0.3856, 0.7735, 0.4023, 0.793, 0.3995, 0.7986, 0.3046, 0.7261, 0.2991, 0.7651, 0.2767, 0.7316, 0.3046, 0.7261, 0.2991, 0.7651, 0.2767, 0.7316, 0.2963, 0.7707, 0.2963, 0.7707, 0.2963, 0.7707, 0.2963, 0.7707, 0.08138, 0.08138, 0.2321, 0.05905, 0.2237, 0.2237, 0.05905, 0.2321, 0.3046, 0.6172, 0.3046, 0.6172, 0.3019, 0.62, 0.3019, 0.6172, 0.2963, 0.7707, 0.2991, 0.7707, 0.2991, 0.7707, 0.2963, 0.7707, 0.5447, 0.7791, 0.5447, 0.7819, 0.5447, 0.7819, 0.6228, 0.6535, 0.6144, 0.6535, 0.6144, 0.1093, 0.6228, 0.1093, 0.5447, 0.7819, 0.5447, 0.7791, 0.5447, 0.7819, 0.5447, 0.7791, 0.5447, 0.7791, 0.5447, 0.7791, 0.5447, 0.7791, 0.2963, 0.7707, 0.2963, 0.7707, 0.2963, 0.7735, 0.2963, 0.7735, 0.3046, 0.6172, 0.3046, 0.62, 0.3019, 0.62, 0.5419, 0.7791, 0.5419, 0.7791, 0.5419, 0.7791, 0.5419, 0.7791, 0.3046, 0.62, 0.3046, 0.6172, 0.3019, 0.62, 0.5447, 0.7791, 0.5447, 0.7791, 0.5419, 0.7791, 0.5419, 0.7791, 0.3046, 0.6172, 0.3046, 0.6172, 0.3046, 0.6172, 0.3046, 0.6172, 0.3046, 0.6172, 0.3046, 0.6172, 0.9409, 0.7679, 0.9493, 0.5, 0.9493, 0.5, 0.9409, 0.7679, 0.6702, 0.7651, 0.6702, 0.7623, 0.6702, 0.7623, 0.6702, 0.7651, 0.5447, 0.7819, 0.5447, 0.7819, 0.5447, 0.7819, 0.5447, 0.7819, 0.5447, 0.7819, 0.5447, 0.7819, 0.3046, 0.7261, 0.3074, 0.7121, 0.3437, 0.7316, 0.3298, 0.74, 0.2963, 0.7707, 0.2963, 0.7707, 0.2963, 0.7707, 0.2963, 0.7707, 0.433, 0.7121, 0.4302, 0.7261, 0.3995, 0.7316, 0.3912, 0.7177, 0.3577, 0.7679, 0.3381, 0.7651, 0.3298, 0.74, 0.3437, 0.7316, 0.2405, 0.7484, 0.2572, 0.7512, 0.2572, 0.7791, 0.2405, 0.7875, 0.3633, 0.7484, 0.3828, 0.7512, 0.3828, 0.7791, 0.3633, 0.7875, 0.3577, 0.7679, 0.3381, 0.7651, 0.3298, 0.74, 0.3437, 0.7316, 0.4833, 0.7679, 0.4637, 0.7651, 0.4553, 0.74, 0.4693, 0.7316, 0.2963, 0.7707, 0.2963, 0.7707, 0.2963, 0.7707, 0.2963, 0.7707, 0.3828, 0.7512, 0.3633, 0.7484, 0.3912, 0.7177, 0.3995, 0.7316, 0.3437, 0.8042, 0.3298, 0.7902, 0.3381, 0.7651, 0.3577, 0.7679, 0.26, 0.7512, 0.2991, 0.7651, 0.26, 0.7735, 0.2767, 0.793, 0.2991, 0.7651, 0.3046, 0.7986, 0.26, 0.7512, 0.2991, 0.7651, 0.26, 0.7735, 0.2767, 0.793, 0.2991, 0.7651, 0.3046, 0.7986, 0.3856, 0.7735, 0.4219, 0.7651, 0.4023, 0.793, 0.4274, 0.7986, 0.4219, 0.7651, 0.4526, 0.7847, 0.3856, 0.7735, 0.4219, 0.7651, 0.4023, 0.793, 0.4274, 0.7986, 0.4219, 0.7651, 0.4526, 0.7847, 0.5447, 0.7791, 0.5419, 0.7791, 0.5419, 0.7791, 0.5447, 0.7791, 0.5447, 0.7847, 0.5447, 0.7819, 0.5447, 0.7847, 0.5447, 0.7819, 0.5447, 0.7847, 0.5447, 0.7847, 0.2963, 0.7735, 0.2963, 0.7735, 0.2963, 0.7735, 0.2963, 0.7735, 0.5419, 0.7902, 0.5419, 0.7902, 0.5419, 0.7847, 0.5419, 0.7847, 0.4609, 0.7623, 0.4637, 0.7651, 0.4553, 0.7902, 0.4526, 0.7847, 0.327, 0.7847, 0.2991, 0.7651, 0.3353, 0.7623, 0.6842, 0.26, 0.6842, 0.26, 0.6842, 0.26, 0.6842, 0.26, 0.327, 0.7847, 0.2991, 0.7651, 0.3353, 0.7623, 0.9493, 0.5, 0.9409, 0.2321, 0.9409, 0.2321, 0.9493, 0.5, 0.433, 0.7121, 0.4302, 0.7261, 0.3995, 0.7316, 0.3912, 0.7177, 0.4302, 0.7261, 0.433, 0.7121, 0.4693, 0.7316, 0.4553, 0.74, 0.2963, 0.7735, 0.2963, 0.7735, 0.2963, 0.7735, 0.2963, 0.7735, 0.4302, 0.8042, 0.433, 0.8237, 0.3912, 0.8182, 0.3995, 0.7986, 0.2572, 0.7512, 0.2405, 0.7484, 0.2656, 0.7177, 0.2767, 0.7316, 0.4637, 0.7651, 0.4833, 0.7679, 0.4693, 0.8042, 0.4553, 0.7902, 0.2572, 0.7512, 0.2405, 0.7484, 0.2656, 0.7177, 0.2767, 0.7316, 0.2963, 0.7735, 0.2963, 0.7735, 0.2963, 0.7735, 0.2963, 0.7735, 0.2656, 0.8182, 0.2767, 0.7986, 0.3046, 0.8042, 0.3074, 0.8237, 0.2963, 0.7735, 0.2963, 0.7707, 0.2963, 0.7735, 0.2963, 0.7735, 0.2767, 0.7986, 0.2656, 0.8182, 0.2405, 0.7875, 0.2572, 0.7791, 0.3828, 0.7512, 0.3633, 0.7484, 0.3912, 0.7177, 0.3995, 0.7316, 0.327, 0.7847, 0.3298, 0.7902, 0.3046, 0.8042, 0.3046, 0.7986, 0.3856, 0.7735, 0.3828, 0.7791, 0.3828, 0.7512, 0.3856, 0.7512, 0.3828, 0.7791, 0.3856, 0.7735, 0.4023, 0.793, 0.3995, 0.7986, 0.7763, 0.2237, 0.9409, 0.2321, 0.9493, 0.5, 0.7791, 0.5, 0.4609, 0.7623, 0.4637, 0.7651, 0.4553, 0.7902, 0.4526, 0.7847, 0.3046, 0.7261, 0.3046, 0.7261, 0.3298, 0.74, 0.327, 0.74, 0.5447, 0.7819, 0.5447, 0.7819, 0.5447, 0.7819, 0.5419, 0.7791, 0.5419, 0.7791, 0.5419, 0.7791, 0.5419, 0.7791, 0.5447, 0.7819, 0.5447, 0.7819, 0.5447, 0.7819, 0.5419, 0.7791, 0.5419, 0.7791, 0.5419, 0.7791, 0.5419, 0.7791, 0.2963, 0.7707, 0.2963, 0.7707, 0.2963, 0.7707, 0.2963, 0.7735, 0.2963, 0.7735, 0.2963, 0.7735, 0.6144, 0.1093, 0.6144, 0.6535, 0.6061, 0.6535, 0.6061, 0.1093, 0.4609, 0.7623, 0.4219, 0.7651, 0.4526, 0.74, 0.4609, 0.7623, 0.4219, 0.7651, 0.4526, 0.74, 0.3046, 0.6172, 0.3046, 0.62, 0.3046, 0.6172, 0.3046, 0.62, 0.3046, 0.6172, 0.3046, 0.6172, 0.5447, 0.7819, 0.5447, 0.7819, 0.5447, 0.7819, 0.5419, 0.7791, 0.5419, 0.7791, 0.5419, 0.7791, 0.5419, 0.7791, 0.5447, 0.7819, 0.5447, 0.7819, 0.5447, 0.7819, 0.7791, 0.6535, 0.6228, 0.6535, 0.6228, 0.1093, 0.7791, 0.1093, 0.7791, 0.5, 0.9493, 0.5, 0.9409, 0.7679, 0.7763, 0.7763, 0.3046, 0.7261, 0.3046, 0.7261, 0.3298, 0.74, 0.327, 0.74, 0.6842, 0.26, 0.6842, 0.26, 0.6842, 0.26, 0.6842, 0.26, 0.3046, 0.7986, 0.3046, 0.8042, 0.2767, 0.7986, 0.2767, 0.793, 0.433, 0.8237, 0.4302, 0.8042, 0.4553, 0.7902, 0.4693, 0.8042, 0.433, 0.8237, 0.4302, 0.8042, 0.4553, 0.7902, 0.4693, 0.8042, 0.2963, 0.7707, 0.2963, 0.7707, 0.2963, 0.7707, 0.6842, 0.26, 0.6842, 0.26, 0.6842, 0.26, 0.6842, 0.26, 0.3995, 0.7316, 0.4023, 0.7316, 0.3856, 0.7512, 0.3828, 0.7512, 0.6842, 0.26, 0.6842, 0.26, 0.6842, 0.26, 0.6842, 0.26, 0.327, 0.74, 0.3298, 0.74, 0.3381, 0.7651, 0.3353, 0.7623, 0.4274, 0.7986, 0.4302, 0.8042, 0.3995, 0.7986, 0.4023, 0.793, 0.6842, 0.2628, 0.6842, 0.2628, 0.6842, 0.2628, 0.6842, 0.2628, 0.3353, 0.7623, 0.3381, 0.7651, 0.3298, 0.7902, 0.327, 0.7847, 0.26, 0.7512, 0.2572, 0.7512, 0.2767, 0.7316, 0.2767, 0.7316, 0.26, 0.7512, 0.2572, 0.7512, 0.2767, 0.7316, 0.2767, 0.7316, 0.2991, 0.7735, 0.2991, 0.7735, 0.2991, 0.7735, 0.2991, 0.7735, 0.4526, 0.74, 0.4553, 0.74, 0.4637, 0.7651, 0.4609, 0.7623, 0.4553, 0.74, 0.4526, 0.74, 0.4274, 0.7261, 0.4302, 0.7261, 0.6842, 0.26, 0.6842, 0.26, 0.6842, 0.26, 0.6842, 0.26, 0.4274, 0.7261, 0.4302, 0.7261, 0.4553, 0.74, 0.4526, 0.74, 0.3046, 0.62, 0.3046, 0.62, 0.3046, 0.6172, 0.3046, 0.62, 0.3046, 0.62, 0.3046, 0.6172, 0.4526, 0.7847, 0.4219, 0.7651, 0.4609, 0.7623, 0.327, 0.74, 0.2991, 0.7651, 0.3046, 0.7261, 0.4526, 0.7847, 0.4219, 0.7651, 0.4609, 0.7623, 0.327, 0.74, 0.2991, 0.7651, 0.3046, 0.7261, 0.3046, 0.7986, 0.2991, 0.7651, 0.327, 0.7847, 0.3046, 0.7986, 0.2991, 0.7651, 0.327, 0.7847, 0.4274, 0.7261, 0.4219, 0.7651, 0.4023, 0.7316, 0.4274, 0.7261, 0.4219, 0.7651, 0.4023, 0.7316, 0.2767, 0.7316, 0.2991, 0.7651, 0.26, 0.7512, 0.4023, 0.793, 0.4219, 0.7651, 0.4274, 0.7986, 0.4023, 0.793, 0.4219, 0.7651, 0.4274, 0.7986, 0.2767, 0.7316, 0.2991, 0.7651, 0.26, 0.7512, 0.3856, 0.7512, 0.4219, 0.7651, 0.3856, 0.7735, 0.3856, 0.7512, 0.4219, 0.7651, 0.3856, 0.7735, 0.26, 0.7735, 0.2991, 0.7651, 0.2767, 0.793, 0.26, 0.7735, 0.2991, 0.7651, 0.2767, 0.793, 0.6647, 0.7484, 0.6619, 0.7484, 0.6619, 0.7512, 0.6647, 0.7512, 0.5447, 0.7791, 0.5447, 0.7791, 0.5447, 0.7791, 0.5447, 0.7791, 0.2991, 0.7735, 0.2991, 0.7735, 0.2963, 0.7735, 0.2963, 0.7735, 0.2991, 0.7707, 0.2991, 0.7735, 0.2991, 0.7735, 0.2991, 0.7707, 0.2767, 0.7316, 0.2767, 0.7316, 0.3046, 0.7261, 0.3046, 0.7261, 0.2991, 0.7707, 0.2963, 0.7707, 0.2963, 0.7707, 0.2991, 0.7707, 0.3046, 0.7261, 0.3074, 0.7121, 0.3437, 0.7316, 0.3298, 0.74, 0.4637, 0.7651, 0.4833, 0.7679, 0.4693, 0.8042, 0.4553, 0.7902, 0.4274, 0.7986, 0.4302, 0.8042, 0.3995, 0.7986, 0.4023, 0.793, 0.2991, 0.7707, 0.2991, 0.7707, 0.2991, 0.7707, 0.2991, 0.7707, 0.3074, 0.7121, 0.3046, 0.7261, 0.2767, 0.7316, 0.2656, 0.7177, 0.3912, 0.8182, 0.3995, 0.7986, 0.4302, 0.8042, 0.433, 0.8237, 0.2963, 0.7707, 0.2963, 0.7707, 0.2963, 0.7707, 0.2963, 0.7707, 0.2963, 0.7707, 0.2963, 0.7707, 0.2963, 0.7707, 0.2963, 0.7707, 0.5028, 0.6395, 0.2181, 0.6395, 0.2181, 0.1205, 0.5028, 0.1205, 0.2963, 0.7707, 0.2963, 0.7707, 0.2963, 0.7707, 0.2963, 0.7707, 0.2991, 0.7707, 0.2991, 0.7707, 0.2991, 0.7735, 0.2991, 0.7735, 0.5419, 0.7791, 0.5419, 0.7791, 0.5419, 0.7791, 0.5419, 0.7791, 0.2963, 0.7707, 0.2963, 0.7707, 0.2963, 0.7707, 0.2963, 0.7707, 0.2963, 0.7707, 0.2963, 0.7707, 0.2963, 0.7707, 0.2963, 0.7707, 0.2963, 0.7707, 0.2963, 0.7707, 0.2963, 0.7707, 0.2963, 0.7707, 0.2963, 0.7707, 0.2963, 0.7707, 0.05905, 0.7679, 0.08138, 0.9186, 0.08138, 0.9186, 0.05905, 0.7679, 0.2963, 0.7707, 0.2963, 0.7707, 0.2963, 0.7707, 0.2963, 0.7707, 0.2963, 0.7707, 0.2963, 0.7707, 0.2963, 0.7707, 0.2963, 0.7707, 0.2963, 0.7707, 0.2963, 0.7707, 0.2963, 0.7707, 0.2963, 0.7707, 0.2963, 0.7707, 0.2963, 0.7707, 0.2963, 0.7707, 0.2963, 0.7707, 0.2963, 0.7707, 0.2963, 0.7707, 0.5447, 0.7791, 0.5447, 0.7791, 0.5447, 0.7791, 0.5447, 0.7791, 0.5028, 0.003238, 0.9996, 0.9772, 0.7261, 0.6005, 0.2963, 0.7735, 0.2963, 0.7707, 0.2963, 0.7707, 0.2963, 0.7735, 0.000447, 0.9884, 0.3912, 0.874, 0.3884, 0.9996, 0.7261, 0.6005, 0.5028, 0.5447, 0.5028, 0.003238, 0.4972, 0.003238, 0.4944, 0.5, 0.4693, 0.5447, 0.3912, 0.874, 0.000447, 0.9884, 0.2432, 0.6005, 0.2432, 0.6005, 0.000447, 0.9884, 0.000447, 0.003238, 0.5781, 0.874, 0.5614, 0.7875, 0.7261, 0.6005, 0.9996, 0.9772, 0.5781, 0.874, 0.7261, 0.6005, 0.9996, 0.9772, 0.9242, 0.9996, 0.5781, 0.874, 0.9242, 0.9996, 0.5809, 0.9996, 0.5781, 0.874, 0.3884, 0.9996, 0.0451, 0.9996, 0.000447, 0.9884, 0.2432, 0.6005, 0.4079, 0.7875, 0.3912, 0.874, 0.5028, 0.003238, 0.994, 0.003238, 0.9996, 0.9772, 0.4972, 0.003238, 0.4972, 0.08696, 0.4944, 0.5, 0.6061, 0.6535, 0.5977, 0.6535, 0.5977, 0.1093, 0.6061, 0.1093, 0.673, 0.7623, 0.673, 0.7623, 0.673, 0.7651, 0.673, 0.7651])
me_superpac.materials.append(mat_superpacmarquee)
me_superpac.materials.append(mat_superpacsnap)
me_superpac.materials.append(mat_superpacglass)
me_superpac.materials.append(mat_superpacall)
me_superpac.materials.append(mat_superpacdecals)
me_superpac.use_remesh_fix_poles = True
me_superpac.use_remesh_preserve_attributes = False
me_superpac.update()

# ---- objects
ob_superpac = bpy.data.objects.new('superpac', me_superpac)

# ---- transforms, parenting, visibility, modifiers, constraints
ob_superpac.location = (0.04571, -0.1862, 1.121)
ob_superpac.rotation_euler = (1.571, 0.0, 0.0)
_m = ob_superpac.modifiers.new('Auto Smooth', 'NODES')
_m.node_group = ng_auto_smooth
_gi = [s.identifier for s in ng_auto_smooth.interface.items_tree if s.item_type == 'SOCKET' and s.in_out == 'INPUT']
_m[_gi[1]] = 1.047  # Angle
_m = ob_superpac.modifiers.new('WeightedNormal', 'WEIGHTED_NORMAL')
_m.keep_sharp = True

# ---- collection membership
scene.collection.objects.link(ob_superpac)

# ---- scene / render settings (as saved in the file)
scene.frame_start = 1; scene.frame_end = 250; scene.frame_set(1)
scene.render.engine = 'BLENDER_EEVEE_NEXT'
scene.cycles.use_denoising = False
scene.cycles.samples = 128
scene.cycles.sampling_pattern = 'TABULATED_SOBOL'
scene.cycles.use_adaptive_sampling = False
scene.cycles.use_light_tree = False
scene.view_settings.view_transform = 'Filmic'
bpy.context.view_layer.update()

# ---- added for rendering (the .blend has no active camera and no usable light): camera, sun
cam_auto = bpy.data.cameras.new('AutoCamera')
cam_auto.lens = 50.0
cam_auto.sensor_width = 36.0
cam_auto.clip_end = 1000.0
ob_auto_camera = bpy.data.objects.new('AutoCamera', cam_auto)
scene.collection.objects.link(ob_auto_camera)
ob_auto_camera.location = (1.90091, -2.27561, 2.3806)
ob_auto_camera.rotation_euler = (1.09748, -7.21219e-08, 0.694738)
scene.camera = ob_auto_camera
light_auto_sun = bpy.data.lights.new('AutoSun', 'SUN')
light_auto_sun.energy = 3.0
light_auto_sun.angle = 0.0523599
ob_auto_sun = bpy.data.objects.new('AutoSun', light_auto_sun)
scene.collection.objects.link(ob_auto_sun)
ob_auto_sun.rotation_euler = (0.872665, 0.174533, 0.523599)
bpy.context.view_layer.update()
